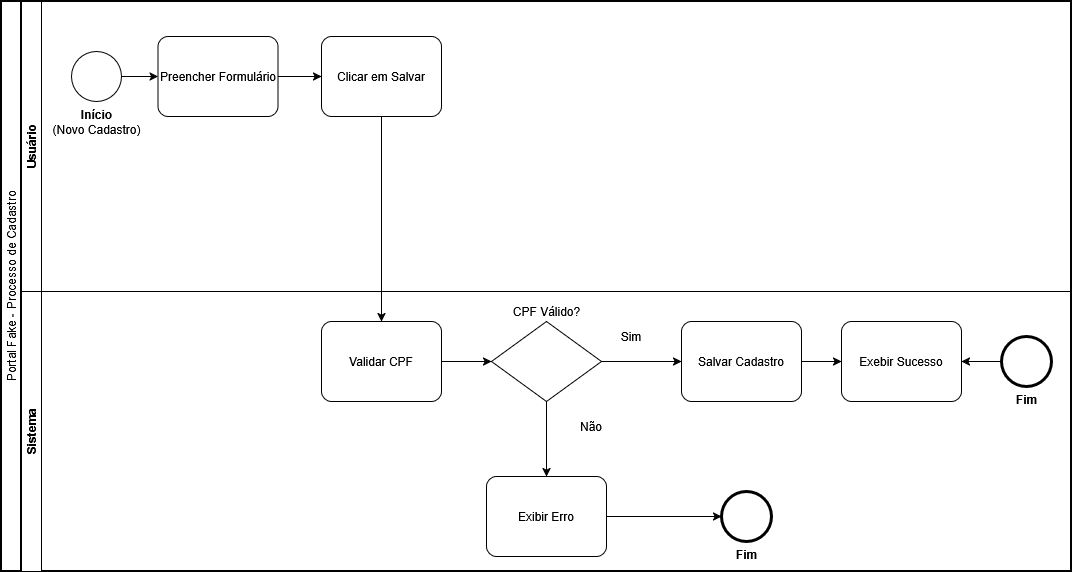

The diagram above was exported from draw.io. Its source (the exported page's mxGraphModel, read from the mxfile embedded in the PNG):
<mxGraphModel dx="2028" dy="766" grid="1" gridSize="10" guides="1" tooltips="1" connect="1" arrows="1" fold="1" page="1" pageScale="1" pageWidth="827" pageHeight="1169" math="0" shadow="0">
  <root>
    <mxCell id="0" />
    <mxCell id="1" parent="0" />
    <mxCell id="xcvc0wyyqyHiGnfcunuQ-1" parent="1" style="swimlane;html=1;startSize=20;fontStyle=0;collapsible=0;horizontal=0;swimlaneLine=1;swimlaneFillColor=#ffffff;strokeWidth=2;whiteSpace=wrap;" value="Portal Fake - Processo de Cadastro" vertex="1">
      <mxGeometry height="570" width="1070" x="-570" y="40" as="geometry" />
    </mxCell>
    <mxCell id="xcvc0wyyqyHiGnfcunuQ-11" parent="xcvc0wyyqyHiGnfcunuQ-1" style="points=[[0.145,0.145,0],[0.5,0,0],[0.855,0.145,0],[1,0.5,0],[0.855,0.855,0],[0.5,1,0],[0.145,0.855,0],[0,0.5,0]];shape=mxgraph.bpmn.event;html=1;verticalLabelPosition=bottom;labelBackgroundColor=#ffffff;verticalAlign=top;align=center;perimeter=ellipsePerimeter;outlineConnect=0;aspect=fixed;outline=end;symbol=terminate2;" value="&lt;b&gt;Fim&lt;/b&gt;" vertex="1">
      <mxGeometry height="50" width="50" x="720" y="490" as="geometry" />
    </mxCell>
    <mxCell id="xcvc0wyyqyHiGnfcunuQ-22" edge="1" parent="xcvc0wyyqyHiGnfcunuQ-1" source="xcvc0wyyqyHiGnfcunuQ-12" style="edgeStyle=orthogonalEdgeStyle;rounded=0;orthogonalLoop=1;jettySize=auto;html=1;" target="xcvc0wyyqyHiGnfcunuQ-11">
      <mxGeometry relative="1" as="geometry" />
    </mxCell>
    <mxCell id="xcvc0wyyqyHiGnfcunuQ-12" parent="xcvc0wyyqyHiGnfcunuQ-1" style="points=[[0.25,0,0],[0.5,0,0],[0.75,0,0],[1,0.25,0],[1,0.5,0],[1,0.75,0],[0.75,1,0],[0.5,1,0],[0.25,1,0],[0,0.75,0],[0,0.5,0],[0,0.25,0]];shape=mxgraph.bpmn.task2;whiteSpace=wrap;rectStyle=rounded;size=10;html=1;container=1;expand=0;collapsible=0;taskMarker=abstract;" value="Exibir Erro" vertex="1">
      <mxGeometry height="80" width="120" x="485" y="475" as="geometry" />
    </mxCell>
    <mxCell id="xcvc0wyyqyHiGnfcunuQ-24" edge="1" parent="xcvc0wyyqyHiGnfcunuQ-1" source="xcvc0wyyqyHiGnfcunuQ-9" style="edgeStyle=orthogonalEdgeStyle;rounded=0;orthogonalLoop=1;jettySize=auto;html=1;" target="xcvc0wyyqyHiGnfcunuQ-10" value="">
      <mxGeometry relative="1" as="geometry" />
    </mxCell>
    <mxCell id="xcvc0wyyqyHiGnfcunuQ-9" parent="xcvc0wyyqyHiGnfcunuQ-1" style="points=[[0.25,0,0],[0.5,0,0],[0.75,0,0],[1,0.25,0],[1,0.5,0],[1,0.75,0],[0.75,1,0],[0.5,1,0],[0.25,1,0],[0,0.75,0],[0,0.5,0],[0,0.25,0]];shape=mxgraph.bpmn.task2;whiteSpace=wrap;rectStyle=rounded;size=10;html=1;container=1;expand=0;collapsible=0;taskMarker=abstract;" value="Salvar Cadastro" vertex="1">
      <mxGeometry height="80" width="120" x="680" y="320" as="geometry" />
    </mxCell>
    <mxCell id="xcvc0wyyqyHiGnfcunuQ-7" parent="xcvc0wyyqyHiGnfcunuQ-1" style="points=[[0.25,0,0],[0.5,0,0],[0.75,0,0],[1,0.25,0],[1,0.5,0],[1,0.75,0],[0.75,1,0],[0.5,1,0],[0.25,1,0],[0,0.75,0],[0,0.5,0],[0,0.25,0]];shape=mxgraph.bpmn.task2;whiteSpace=wrap;rectStyle=rounded;size=10;html=1;container=1;expand=0;collapsible=0;taskMarker=abstract;" value="Validar CPF" vertex="1">
      <mxGeometry height="80" width="120" x="320" y="320" as="geometry" />
    </mxCell>
    <mxCell id="xcvc0wyyqyHiGnfcunuQ-19" edge="1" parent="xcvc0wyyqyHiGnfcunuQ-1" source="xcvc0wyyqyHiGnfcunuQ-6" style="edgeStyle=orthogonalEdgeStyle;rounded=0;orthogonalLoop=1;jettySize=auto;html=1;" target="xcvc0wyyqyHiGnfcunuQ-7" value="">
      <mxGeometry relative="1" as="geometry" />
    </mxCell>
    <mxCell id="xcvc0wyyqyHiGnfcunuQ-6" parent="xcvc0wyyqyHiGnfcunuQ-1" style="points=[[0.25,0,0],[0.5,0,0],[0.75,0,0],[1,0.25,0],[1,0.5,0],[1,0.75,0],[0.75,1,0],[0.5,1,0],[0.25,1,0],[0,0.75,0],[0,0.5,0],[0,0.25,0]];shape=mxgraph.bpmn.task2;whiteSpace=wrap;rectStyle=rounded;size=10;html=1;container=1;expand=0;collapsible=0;taskMarker=abstract;" value="Clicar em Salvar" vertex="1">
      <mxGeometry height="80" width="120" x="320" y="35" as="geometry" />
    </mxCell>
    <mxCell id="xcvc0wyyqyHiGnfcunuQ-5" parent="xcvc0wyyqyHiGnfcunuQ-1" style="points=[[0.25,0,0],[0.5,0,0],[0.75,0,0],[1,0.25,0],[1,0.5,0],[1,0.75,0],[0.75,1,0],[0.5,1,0],[0.25,1,0],[0,0.75,0],[0,0.5,0],[0,0.25,0]];shape=mxgraph.bpmn.task2;whiteSpace=wrap;rectStyle=rounded;size=10;html=1;container=1;expand=0;collapsible=0;taskMarker=abstract;" value="Preencher Formulário" vertex="1">
      <mxGeometry height="80" width="120" x="156.5" y="35" as="geometry" />
    </mxCell>
    <mxCell id="xcvc0wyyqyHiGnfcunuQ-15" edge="1" parent="xcvc0wyyqyHiGnfcunuQ-1" source="xcvc0wyyqyHiGnfcunuQ-5" style="edgeStyle=orthogonalEdgeStyle;rounded=0;orthogonalLoop=1;jettySize=auto;html=1;" target="xcvc0wyyqyHiGnfcunuQ-6" value="">
      <mxGeometry relative="1" as="geometry" />
    </mxCell>
    <mxCell id="xcvc0wyyqyHiGnfcunuQ-18" edge="1" parent="xcvc0wyyqyHiGnfcunuQ-1" source="xcvc0wyyqyHiGnfcunuQ-13" style="edgeStyle=orthogonalEdgeStyle;rounded=0;orthogonalLoop=1;jettySize=auto;html=1;" target="xcvc0wyyqyHiGnfcunuQ-10" value="">
      <mxGeometry relative="1" as="geometry" />
    </mxCell>
    <mxCell id="xcvc0wyyqyHiGnfcunuQ-13" parent="xcvc0wyyqyHiGnfcunuQ-1" style="points=[[0.145,0.145,0],[0.5,0,0],[0.855,0.145,0],[1,0.5,0],[0.855,0.855,0],[0.5,1,0],[0.145,0.855,0],[0,0.5,0]];shape=mxgraph.bpmn.event;html=1;verticalLabelPosition=bottom;labelBackgroundColor=#ffffff;verticalAlign=top;align=center;perimeter=ellipsePerimeter;outlineConnect=0;aspect=fixed;outline=end;symbol=terminate2;" value="&lt;b&gt;Fim&lt;/b&gt;" vertex="1">
      <mxGeometry height="50" width="50" x="1000" y="335" as="geometry" />
    </mxCell>
    <mxCell id="xcvc0wyyqyHiGnfcunuQ-10" parent="xcvc0wyyqyHiGnfcunuQ-1" style="points=[[0.25,0,0],[0.5,0,0],[0.75,0,0],[1,0.25,0],[1,0.5,0],[1,0.75,0],[0.75,1,0],[0.5,1,0],[0.25,1,0],[0,0.75,0],[0,0.5,0],[0,0.25,0]];shape=mxgraph.bpmn.task2;whiteSpace=wrap;rectStyle=rounded;size=10;html=1;container=1;expand=0;collapsible=0;taskMarker=abstract;" value="Exebir Sucesso" vertex="1">
      <mxGeometry height="80" width="120" x="840" y="320" as="geometry" />
    </mxCell>
    <mxCell id="xcvc0wyyqyHiGnfcunuQ-27" parent="xcvc0wyyqyHiGnfcunuQ-1" style="text;html=1;strokeColor=none;fillColor=none;align=center;verticalAlign=middle;whiteSpace=wrap;rounded=0;" value="Sim" vertex="1">
      <mxGeometry height="30" width="80" x="590" y="320" as="geometry" />
    </mxCell>
    <mxCell id="xcvc0wyyqyHiGnfcunuQ-28" parent="xcvc0wyyqyHiGnfcunuQ-1" style="text;html=1;strokeColor=none;fillColor=none;align=center;verticalAlign=middle;whiteSpace=wrap;rounded=0;" value="Não" vertex="1">
      <mxGeometry height="30" width="80" x="550" y="410" as="geometry" />
    </mxCell>
    <mxCell id="xcvc0wyyqyHiGnfcunuQ-2" parent="1" style="swimlane;startSize=20;horizontal=0;html=1;whiteSpace=wrap;" value="Usuário" vertex="1">
      <mxGeometry height="290" width="1050" x="-550" y="40" as="geometry" />
    </mxCell>
    <mxCell id="xcvc0wyyqyHiGnfcunuQ-4" parent="xcvc0wyyqyHiGnfcunuQ-2" style="points=[[0.145,0.145,0],[0.5,0,0],[0.855,0.145,0],[1,0.5,0],[0.855,0.855,0],[0.5,1,0],[0.145,0.855,0],[0,0.5,0]];shape=mxgraph.bpmn.event;html=1;verticalLabelPosition=bottom;labelBackgroundColor=#ffffff;verticalAlign=top;align=center;perimeter=ellipsePerimeter;outlineConnect=0;aspect=fixed;outline=standard;symbol=general;" value="&lt;div&gt;&lt;b&gt;Início&lt;/b&gt;&lt;/div&gt;&lt;div&gt;(Novo Cadastro)&lt;/div&gt;" vertex="1">
      <mxGeometry height="50" width="50" x="50" y="50" as="geometry" />
    </mxCell>
    <mxCell id="xcvc0wyyqyHiGnfcunuQ-3" parent="1" style="swimlane;startSize=20;horizontal=0;html=1;whiteSpace=wrap;" value="Sistema" vertex="1">
      <mxGeometry height="280" width="1050" x="-550" y="330" as="geometry" />
    </mxCell>
    <mxCell id="xcvc0wyyqyHiGnfcunuQ-8" parent="xcvc0wyyqyHiGnfcunuQ-3" style="points=[[0.25,0.25,0],[0.5,0,0],[0.75,0.25,0],[1,0.5,0],[0.75,0.75,0],[0.5,1,0],[0.25,0.75,0],[0,0.5,0]];shape=mxgraph.bpmn.gateway2;html=1;verticalLabelPosition=top;labelBackgroundColor=#ffffff;verticalAlign=bottom;align=center;perimeter=rhombusPerimeter;outlineConnect=0;outline=none;symbol=none;labelPosition=center;" value="CPF Válido?" vertex="1">
      <mxGeometry height="80" width="110" x="470" y="30" as="geometry" />
    </mxCell>
    <mxCell id="xcvc0wyyqyHiGnfcunuQ-14" edge="1" parent="1" source="xcvc0wyyqyHiGnfcunuQ-4" style="edgeStyle=orthogonalEdgeStyle;rounded=0;orthogonalLoop=1;jettySize=auto;html=1;" target="xcvc0wyyqyHiGnfcunuQ-5" value="">
      <mxGeometry relative="1" as="geometry" />
    </mxCell>
    <mxCell id="xcvc0wyyqyHiGnfcunuQ-20" edge="1" parent="1" source="xcvc0wyyqyHiGnfcunuQ-7" style="edgeStyle=orthogonalEdgeStyle;rounded=0;orthogonalLoop=1;jettySize=auto;html=1;" target="xcvc0wyyqyHiGnfcunuQ-8" value="">
      <mxGeometry relative="1" as="geometry" />
    </mxCell>
    <mxCell id="xcvc0wyyqyHiGnfcunuQ-21" edge="1" parent="1" source="xcvc0wyyqyHiGnfcunuQ-8" style="edgeStyle=orthogonalEdgeStyle;rounded=0;orthogonalLoop=1;jettySize=auto;html=1;" target="xcvc0wyyqyHiGnfcunuQ-12" value="">
      <mxGeometry relative="1" as="geometry" />
    </mxCell>
    <mxCell id="xcvc0wyyqyHiGnfcunuQ-23" edge="1" parent="1" source="xcvc0wyyqyHiGnfcunuQ-8" style="edgeStyle=orthogonalEdgeStyle;rounded=0;orthogonalLoop=1;jettySize=auto;html=1;" target="xcvc0wyyqyHiGnfcunuQ-9" value="">
      <mxGeometry relative="1" as="geometry" />
    </mxCell>
  </root>
</mxGraphModel>